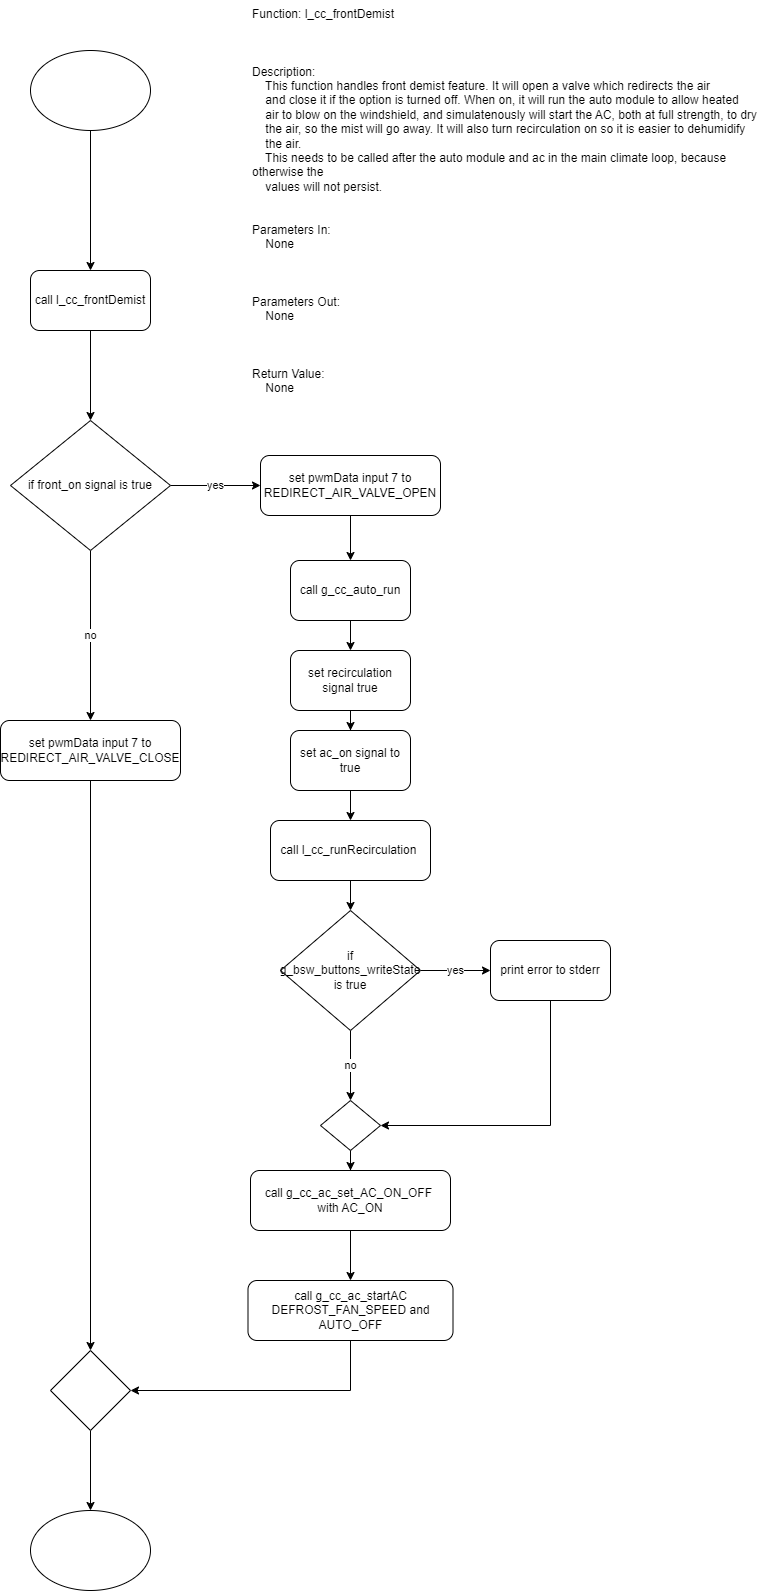

The diagram above was exported from draw.io. Its source (the exported page's mxGraphModel, read from the mxfile embedded in the PNG):
<mxGraphModel dx="1376" dy="768" grid="1" gridSize="10" guides="1" tooltips="1" connect="1" arrows="1" fold="1" page="1" pageScale="1" pageWidth="850" pageHeight="1100" math="0" shadow="0">
  <root>
    <mxCell id="0" />
    <mxCell id="1" parent="0" />
    <mxCell id="vrYqWiOAc9YNRlqrHJLM-2" style="edgeStyle=orthogonalEdgeStyle;rounded=0;orthogonalLoop=1;jettySize=auto;html=1;" edge="1" parent="1" source="vrYqWiOAc9YNRlqrHJLM-1" target="vrYqWiOAc9YNRlqrHJLM-3">
      <mxGeometry relative="1" as="geometry">
        <mxPoint x="190" y="270" as="targetPoint" />
      </mxGeometry>
    </mxCell>
    <mxCell id="vrYqWiOAc9YNRlqrHJLM-1" value="" style="ellipse;whiteSpace=wrap;html=1;" vertex="1" parent="1">
      <mxGeometry x="120" y="110" width="120" height="80" as="geometry" />
    </mxCell>
    <mxCell id="vrYqWiOAc9YNRlqrHJLM-5" style="edgeStyle=orthogonalEdgeStyle;rounded=0;orthogonalLoop=1;jettySize=auto;html=1;" edge="1" parent="1" source="vrYqWiOAc9YNRlqrHJLM-3" target="vrYqWiOAc9YNRlqrHJLM-6">
      <mxGeometry relative="1" as="geometry">
        <mxPoint x="180" y="510" as="targetPoint" />
      </mxGeometry>
    </mxCell>
    <mxCell id="vrYqWiOAc9YNRlqrHJLM-3" value="call&amp;nbsp;l_cc_frontDemist" style="rounded=1;whiteSpace=wrap;html=1;" vertex="1" parent="1">
      <mxGeometry x="120" y="330" width="120" height="60" as="geometry" />
    </mxCell>
    <mxCell id="vrYqWiOAc9YNRlqrHJLM-4" value="Function: l_cc_frontDemist&#10;&#10;&#10;&#10;Description:&#10;    This function handles front demist feature. It will open a valve which redirects the air&#10;    and close it if the option is turned off. When on, it will run the auto module to allow heated&#10;    air to blow on the windshield, and simulatenously will start the AC, both at full strength, to dry&#10;    the air, so the mist will go away. It will also turn recirculation on so it is easier to dehumidify&#10;    the air.&#10;    This needs to be called after the auto module and ac in the main climate loop, because otherwise the &#10;    values will not persist.&#10;&#10;&#10;Parameters In:&#10;    None&#10;&#10;&#10;&#10;Parameters Out:&#10;    None&#10;&#10;&#10;&#10;Return Value:&#10;    None" style="text;whiteSpace=wrap;" vertex="1" parent="1">
      <mxGeometry x="340" y="60" width="510" height="400" as="geometry" />
    </mxCell>
    <mxCell id="vrYqWiOAc9YNRlqrHJLM-7" value="yes" style="edgeStyle=orthogonalEdgeStyle;rounded=0;orthogonalLoop=1;jettySize=auto;html=1;" edge="1" parent="1" source="vrYqWiOAc9YNRlqrHJLM-6" target="vrYqWiOAc9YNRlqrHJLM-8">
      <mxGeometry relative="1" as="geometry">
        <mxPoint x="360" y="545" as="targetPoint" />
      </mxGeometry>
    </mxCell>
    <mxCell id="vrYqWiOAc9YNRlqrHJLM-28" value="no" style="edgeStyle=orthogonalEdgeStyle;rounded=0;orthogonalLoop=1;jettySize=auto;html=1;" edge="1" parent="1" source="vrYqWiOAc9YNRlqrHJLM-6" target="vrYqWiOAc9YNRlqrHJLM-29">
      <mxGeometry relative="1" as="geometry">
        <mxPoint x="180" y="810" as="targetPoint" />
      </mxGeometry>
    </mxCell>
    <mxCell id="vrYqWiOAc9YNRlqrHJLM-6" value="if front_on signal is true" style="rhombus;whiteSpace=wrap;html=1;" vertex="1" parent="1">
      <mxGeometry x="100" y="480" width="160" height="130" as="geometry" />
    </mxCell>
    <mxCell id="vrYqWiOAc9YNRlqrHJLM-9" style="edgeStyle=orthogonalEdgeStyle;rounded=0;orthogonalLoop=1;jettySize=auto;html=1;" edge="1" parent="1" source="vrYqWiOAc9YNRlqrHJLM-8" target="vrYqWiOAc9YNRlqrHJLM-10">
      <mxGeometry relative="1" as="geometry">
        <mxPoint x="440" y="650" as="targetPoint" />
      </mxGeometry>
    </mxCell>
    <mxCell id="vrYqWiOAc9YNRlqrHJLM-8" value="set pwmData input 7 to REDIRECT_AIR_VALVE_OPEN" style="rounded=1;whiteSpace=wrap;html=1;" vertex="1" parent="1">
      <mxGeometry x="350" y="515" width="180" height="60" as="geometry" />
    </mxCell>
    <mxCell id="vrYqWiOAc9YNRlqrHJLM-11" style="edgeStyle=orthogonalEdgeStyle;rounded=0;orthogonalLoop=1;jettySize=auto;html=1;" edge="1" parent="1" source="vrYqWiOAc9YNRlqrHJLM-10" target="vrYqWiOAc9YNRlqrHJLM-12">
      <mxGeometry relative="1" as="geometry">
        <mxPoint x="440" y="730" as="targetPoint" />
      </mxGeometry>
    </mxCell>
    <mxCell id="vrYqWiOAc9YNRlqrHJLM-10" value="call g_cc_auto_run" style="rounded=1;whiteSpace=wrap;html=1;" vertex="1" parent="1">
      <mxGeometry x="380" y="620" width="120" height="60" as="geometry" />
    </mxCell>
    <mxCell id="vrYqWiOAc9YNRlqrHJLM-13" style="edgeStyle=orthogonalEdgeStyle;rounded=0;orthogonalLoop=1;jettySize=auto;html=1;" edge="1" parent="1" source="vrYqWiOAc9YNRlqrHJLM-12" target="vrYqWiOAc9YNRlqrHJLM-14">
      <mxGeometry relative="1" as="geometry">
        <mxPoint x="440" y="820" as="targetPoint" />
      </mxGeometry>
    </mxCell>
    <mxCell id="vrYqWiOAc9YNRlqrHJLM-12" value="set recirculation signal true" style="rounded=1;whiteSpace=wrap;html=1;" vertex="1" parent="1">
      <mxGeometry x="380" y="710" width="120" height="60" as="geometry" />
    </mxCell>
    <mxCell id="vrYqWiOAc9YNRlqrHJLM-15" style="edgeStyle=orthogonalEdgeStyle;rounded=0;orthogonalLoop=1;jettySize=auto;html=1;" edge="1" parent="1" source="vrYqWiOAc9YNRlqrHJLM-14" target="vrYqWiOAc9YNRlqrHJLM-16">
      <mxGeometry relative="1" as="geometry">
        <mxPoint x="440" y="930" as="targetPoint" />
      </mxGeometry>
    </mxCell>
    <mxCell id="vrYqWiOAc9YNRlqrHJLM-14" value="set ac_on signal to true" style="rounded=1;whiteSpace=wrap;html=1;" vertex="1" parent="1">
      <mxGeometry x="380" y="790" width="120" height="60" as="geometry" />
    </mxCell>
    <mxCell id="vrYqWiOAc9YNRlqrHJLM-17" style="edgeStyle=orthogonalEdgeStyle;rounded=0;orthogonalLoop=1;jettySize=auto;html=1;" edge="1" parent="1" source="vrYqWiOAc9YNRlqrHJLM-16" target="vrYqWiOAc9YNRlqrHJLM-18">
      <mxGeometry relative="1" as="geometry">
        <mxPoint x="440" y="1000" as="targetPoint" />
      </mxGeometry>
    </mxCell>
    <mxCell id="vrYqWiOAc9YNRlqrHJLM-16" value="call&amp;nbsp;l_cc_runRecirculation&lt;span style=&quot;background-color: initial;&quot;&gt;&amp;nbsp;&lt;/span&gt;" style="rounded=1;whiteSpace=wrap;html=1;" vertex="1" parent="1">
      <mxGeometry x="360" y="880" width="160" height="60" as="geometry" />
    </mxCell>
    <mxCell id="vrYqWiOAc9YNRlqrHJLM-19" value="yes" style="edgeStyle=orthogonalEdgeStyle;rounded=0;orthogonalLoop=1;jettySize=auto;html=1;" edge="1" parent="1" source="vrYqWiOAc9YNRlqrHJLM-18" target="vrYqWiOAc9YNRlqrHJLM-20">
      <mxGeometry relative="1" as="geometry">
        <mxPoint x="590" y="1030" as="targetPoint" />
      </mxGeometry>
    </mxCell>
    <mxCell id="vrYqWiOAc9YNRlqrHJLM-22" value="no" style="edgeStyle=orthogonalEdgeStyle;rounded=0;orthogonalLoop=1;jettySize=auto;html=1;" edge="1" parent="1" source="vrYqWiOAc9YNRlqrHJLM-18" target="vrYqWiOAc9YNRlqrHJLM-23">
      <mxGeometry relative="1" as="geometry">
        <mxPoint x="440" y="1140" as="targetPoint" />
      </mxGeometry>
    </mxCell>
    <mxCell id="vrYqWiOAc9YNRlqrHJLM-18" value="if g_bsw_buttons_writeState is true" style="rhombus;whiteSpace=wrap;html=1;" vertex="1" parent="1">
      <mxGeometry x="370" y="970" width="140" height="120" as="geometry" />
    </mxCell>
    <mxCell id="vrYqWiOAc9YNRlqrHJLM-21" style="edgeStyle=orthogonalEdgeStyle;rounded=0;orthogonalLoop=1;jettySize=auto;html=1;entryX=1;entryY=0.5;entryDx=0;entryDy=0;" edge="1" parent="1" source="vrYqWiOAc9YNRlqrHJLM-20" target="vrYqWiOAc9YNRlqrHJLM-23">
      <mxGeometry relative="1" as="geometry">
        <mxPoint x="640" y="1180" as="targetPoint" />
        <Array as="points">
          <mxPoint x="640" y="1185" />
        </Array>
      </mxGeometry>
    </mxCell>
    <mxCell id="vrYqWiOAc9YNRlqrHJLM-20" value="print error to stderr" style="rounded=1;whiteSpace=wrap;html=1;" vertex="1" parent="1">
      <mxGeometry x="580" y="1000" width="120" height="60" as="geometry" />
    </mxCell>
    <mxCell id="vrYqWiOAc9YNRlqrHJLM-24" style="edgeStyle=orthogonalEdgeStyle;rounded=0;orthogonalLoop=1;jettySize=auto;html=1;" edge="1" parent="1" source="vrYqWiOAc9YNRlqrHJLM-23" target="vrYqWiOAc9YNRlqrHJLM-25">
      <mxGeometry relative="1" as="geometry">
        <mxPoint x="440" y="1260" as="targetPoint" />
      </mxGeometry>
    </mxCell>
    <mxCell id="vrYqWiOAc9YNRlqrHJLM-23" value="" style="rhombus;whiteSpace=wrap;html=1;" vertex="1" parent="1">
      <mxGeometry x="410" y="1160" width="60" height="50" as="geometry" />
    </mxCell>
    <mxCell id="vrYqWiOAc9YNRlqrHJLM-26" style="edgeStyle=orthogonalEdgeStyle;rounded=0;orthogonalLoop=1;jettySize=auto;html=1;" edge="1" parent="1" source="vrYqWiOAc9YNRlqrHJLM-25" target="vrYqWiOAc9YNRlqrHJLM-27">
      <mxGeometry relative="1" as="geometry">
        <mxPoint x="440" y="1370" as="targetPoint" />
      </mxGeometry>
    </mxCell>
    <mxCell id="vrYqWiOAc9YNRlqrHJLM-25" value="call&amp;nbsp;g_cc_ac_set_AC_ON_OFF&amp;nbsp;&lt;br&gt;with AC_ON" style="rounded=1;whiteSpace=wrap;html=1;" vertex="1" parent="1">
      <mxGeometry x="340" y="1230" width="200" height="60" as="geometry" />
    </mxCell>
    <mxCell id="vrYqWiOAc9YNRlqrHJLM-32" style="edgeStyle=orthogonalEdgeStyle;rounded=0;orthogonalLoop=1;jettySize=auto;html=1;entryX=1;entryY=0.5;entryDx=0;entryDy=0;" edge="1" parent="1" source="vrYqWiOAc9YNRlqrHJLM-27" target="vrYqWiOAc9YNRlqrHJLM-31">
      <mxGeometry relative="1" as="geometry">
        <Array as="points">
          <mxPoint x="440" y="1450" />
        </Array>
      </mxGeometry>
    </mxCell>
    <mxCell id="vrYqWiOAc9YNRlqrHJLM-27" value="call&amp;nbsp;g_cc_ac_startAC DEFROST_FAN_SPEED and AUTO_OFF" style="rounded=1;whiteSpace=wrap;html=1;" vertex="1" parent="1">
      <mxGeometry x="337.5" y="1340" width="205" height="60" as="geometry" />
    </mxCell>
    <mxCell id="vrYqWiOAc9YNRlqrHJLM-30" style="edgeStyle=orthogonalEdgeStyle;rounded=0;orthogonalLoop=1;jettySize=auto;html=1;" edge="1" parent="1" source="vrYqWiOAc9YNRlqrHJLM-29" target="vrYqWiOAc9YNRlqrHJLM-31">
      <mxGeometry relative="1" as="geometry">
        <mxPoint x="180" y="1350" as="targetPoint" />
      </mxGeometry>
    </mxCell>
    <mxCell id="vrYqWiOAc9YNRlqrHJLM-29" value="set pwmData input 7 to REDIRECT_AIR_VALVE_CLOSE" style="rounded=1;whiteSpace=wrap;html=1;" vertex="1" parent="1">
      <mxGeometry x="90" y="780" width="180" height="60" as="geometry" />
    </mxCell>
    <mxCell id="vrYqWiOAc9YNRlqrHJLM-33" style="edgeStyle=orthogonalEdgeStyle;rounded=0;orthogonalLoop=1;jettySize=auto;html=1;" edge="1" parent="1" source="vrYqWiOAc9YNRlqrHJLM-31" target="vrYqWiOAc9YNRlqrHJLM-34">
      <mxGeometry relative="1" as="geometry">
        <mxPoint x="180" y="1540" as="targetPoint" />
      </mxGeometry>
    </mxCell>
    <mxCell id="vrYqWiOAc9YNRlqrHJLM-31" value="" style="rhombus;whiteSpace=wrap;html=1;" vertex="1" parent="1">
      <mxGeometry x="140" y="1410" width="80" height="80" as="geometry" />
    </mxCell>
    <mxCell id="vrYqWiOAc9YNRlqrHJLM-34" value="" style="ellipse;whiteSpace=wrap;html=1;" vertex="1" parent="1">
      <mxGeometry x="120" y="1570" width="120" height="80" as="geometry" />
    </mxCell>
  </root>
</mxGraphModel>